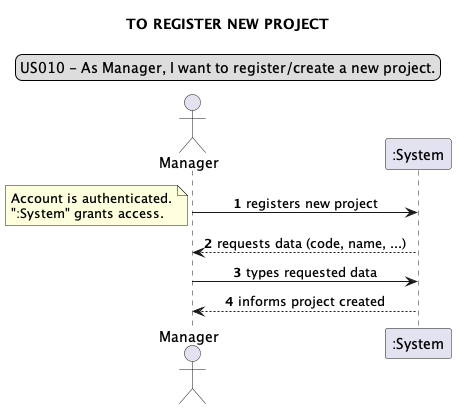

The diagram above was rendered by PlantUML. Its source (embedded in the PNG):
@startuml
legend top
US010 - As Manager, I want to register/create a new project.
end legend
skinparam sequenceMessageAlign center
title TO REGISTER NEW PROJECT
autonumber
actor "Manager"
"Manager" -> ":System": registers new project
note left
Account is authenticated.
":System" grants access.
end note
"Manager" <-- ":System": requests data (code, name, ...)
"Manager" -> ":System":  types requested data
"Manager" <-- ":System": informs project created
@enduml